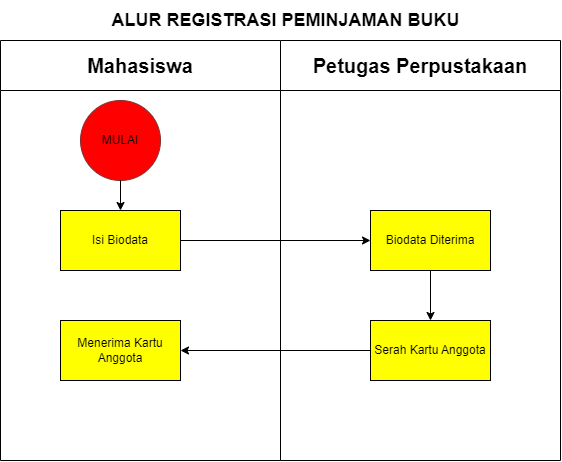

The diagram above was exported from draw.io. Its source (the exported page's mxGraphModel, read from the mxfile embedded in the PNG):
<mxGraphModel dx="989" dy="556" grid="1" gridSize="10" guides="1" tooltips="1" connect="1" arrows="1" fold="1" page="1" pageScale="1" pageWidth="850" pageHeight="1100" math="0" shadow="0">
  <root>
    <mxCell id="0" />
    <mxCell id="1" parent="0" />
    <mxCell id="OoJd3HzDTHljD12OJskz-1" value="&lt;font style=&quot;font-size: 20px;&quot;&gt;Mahasiswa&lt;br&gt;&lt;/font&gt;" style="swimlane;whiteSpace=wrap;html=1;startSize=50;" parent="1" vertex="1">
      <mxGeometry x="5" y="80" width="280" height="420" as="geometry" />
    </mxCell>
    <mxCell id="ogrsFZMpZTSi7NpQEWTQ-5" value="MULAI" style="ellipse;whiteSpace=wrap;html=1;aspect=fixed;strokeColor=#813131;fillColor=#FF0000;" vertex="1" parent="OoJd3HzDTHljD12OJskz-1">
      <mxGeometry x="80" y="60" width="80" height="80" as="geometry" />
    </mxCell>
    <mxCell id="ogrsFZMpZTSi7NpQEWTQ-13" value="Menerima Kartu Anggota" style="rounded=0;whiteSpace=wrap;html=1;fillColor=#FFFF00;" vertex="1" parent="OoJd3HzDTHljD12OJskz-1">
      <mxGeometry x="60" y="280" width="120" height="60" as="geometry" />
    </mxCell>
    <mxCell id="ogrsFZMpZTSi7NpQEWTQ-7" value="Isi Biodata" style="rounded=0;whiteSpace=wrap;html=1;fillColor=#FFFF00;" vertex="1" parent="OoJd3HzDTHljD12OJskz-1">
      <mxGeometry x="60" y="170" width="120" height="60" as="geometry" />
    </mxCell>
    <mxCell id="ogrsFZMpZTSi7NpQEWTQ-6" value="" style="endArrow=classic;html=1;rounded=0;exitX=0.5;exitY=1;exitDx=0;exitDy=0;" edge="1" parent="OoJd3HzDTHljD12OJskz-1" source="ogrsFZMpZTSi7NpQEWTQ-5" target="ogrsFZMpZTSi7NpQEWTQ-7">
      <mxGeometry width="50" height="50" relative="1" as="geometry">
        <mxPoint x="220" y="125" as="sourcePoint" />
        <mxPoint x="360" y="100" as="targetPoint" />
      </mxGeometry>
    </mxCell>
    <mxCell id="ogrsFZMpZTSi7NpQEWTQ-3" value="&lt;font style=&quot;font-size: 20px;&quot;&gt;Petugas Perpustakaan&lt;br&gt;&lt;/font&gt;" style="swimlane;whiteSpace=wrap;html=1;startSize=50;" vertex="1" parent="1">
      <mxGeometry x="285" y="80" width="280" height="420" as="geometry" />
    </mxCell>
    <mxCell id="ogrsFZMpZTSi7NpQEWTQ-12" style="edgeStyle=orthogonalEdgeStyle;rounded=0;orthogonalLoop=1;jettySize=auto;html=1;entryX=0.5;entryY=0;entryDx=0;entryDy=0;" edge="1" parent="ogrsFZMpZTSi7NpQEWTQ-3" source="ogrsFZMpZTSi7NpQEWTQ-8" target="ogrsFZMpZTSi7NpQEWTQ-11">
      <mxGeometry relative="1" as="geometry" />
    </mxCell>
    <mxCell id="ogrsFZMpZTSi7NpQEWTQ-8" value="Biodata Diterima" style="rounded=0;whiteSpace=wrap;html=1;fillColor=#FFFF00;" vertex="1" parent="ogrsFZMpZTSi7NpQEWTQ-3">
      <mxGeometry x="90" y="170" width="120" height="60" as="geometry" />
    </mxCell>
    <mxCell id="ogrsFZMpZTSi7NpQEWTQ-11" value="Serah Kartu Anggota" style="rounded=0;whiteSpace=wrap;html=1;fillColor=#FFFF00;" vertex="1" parent="ogrsFZMpZTSi7NpQEWTQ-3">
      <mxGeometry x="90" y="280" width="120" height="60" as="geometry" />
    </mxCell>
    <mxCell id="ogrsFZMpZTSi7NpQEWTQ-10" style="edgeStyle=orthogonalEdgeStyle;rounded=0;orthogonalLoop=1;jettySize=auto;html=1;entryX=0;entryY=0.5;entryDx=0;entryDy=0;" edge="1" parent="1" source="ogrsFZMpZTSi7NpQEWTQ-7" target="ogrsFZMpZTSi7NpQEWTQ-8">
      <mxGeometry relative="1" as="geometry" />
    </mxCell>
    <mxCell id="ogrsFZMpZTSi7NpQEWTQ-14" style="edgeStyle=orthogonalEdgeStyle;rounded=0;orthogonalLoop=1;jettySize=auto;html=1;entryX=1;entryY=0.5;entryDx=0;entryDy=0;" edge="1" parent="1" source="ogrsFZMpZTSi7NpQEWTQ-11" target="ogrsFZMpZTSi7NpQEWTQ-13">
      <mxGeometry relative="1" as="geometry" />
    </mxCell>
    <mxCell id="ogrsFZMpZTSi7NpQEWTQ-28" value="&lt;font style=&quot;font-size: 18px;&quot;&gt;&lt;b&gt;ALUR REGISTRASI PEMINJAMAN BUKU&lt;/b&gt;&lt;/font&gt;" style="text;html=1;align=center;verticalAlign=middle;resizable=0;points=[];autosize=1;strokeColor=none;fillColor=none;" vertex="1" parent="1">
      <mxGeometry x="105" y="40" width="370" height="40" as="geometry" />
    </mxCell>
  </root>
</mxGraphModel>